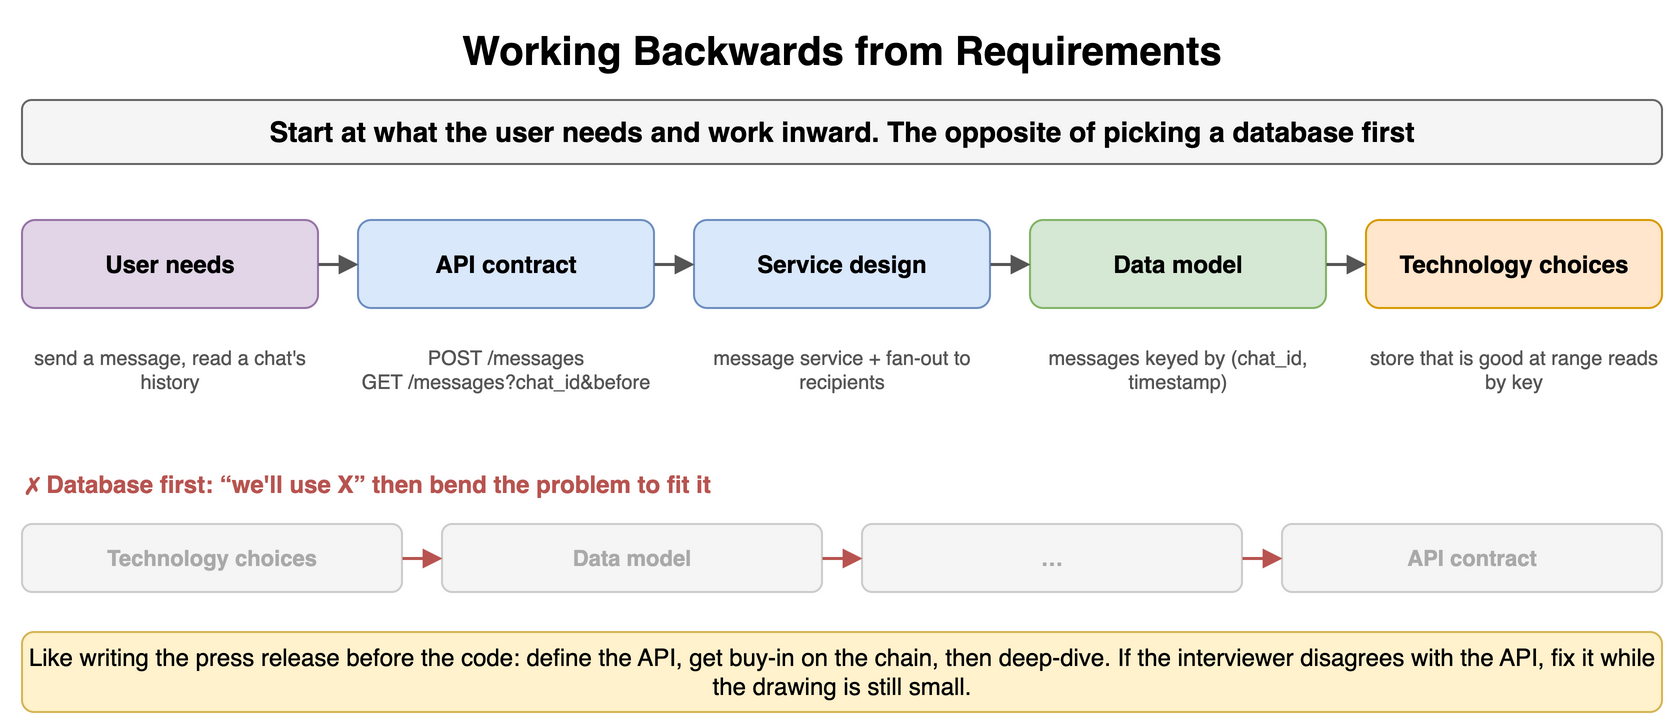

The diagram above was exported from draw.io. Its source (the exported page's mxGraphModel, read from the mxfile embedded in the PNG):
<mxGraphModel dx="900" dy="370" grid="1" gridSize="10" guides="1" tooltips="1" connect="1" arrows="1" fold="1" page="1" pageScale="1" pageWidth="900" pageHeight="370" math="0" shadow="0">
  <root>
    <mxCell id="0" />
    <mxCell id="1" parent="0" />
    <mxCell id="f71" value="Working Backwards from Requirements" style="text;html=1;align=center;verticalAlign=middle;whiteSpace=wrap;fontSize=20;fontStyle=1;" vertex="1" parent="1">
      <mxGeometry x="40" y="10" width="820" height="30" as="geometry" />
    </mxCell>
    <mxCell id="f72" value="Start at what the user needs and work inward. The opposite of picking a database first" style="rounded=1;whiteSpace=wrap;html=1;fillColor=#f5f5f5;strokeColor=#666666;fontStyle=1;fontSize=14;" vertex="1" parent="1">
      <mxGeometry x="40" y="50" width="820" height="32" as="geometry" />
    </mxCell>
    <mxCell id="f73" value="User needs" style="rounded=1;whiteSpace=wrap;html=1;fillColor=#e1d5e7;strokeColor=#9673a6;fontSize=12;align=center;fontStyle=1;" vertex="1" parent="1">
      <mxGeometry x="40" y="110" width="148" height="44" as="geometry" />
    </mxCell>
    <mxCell id="f74" value="API contract" style="rounded=1;whiteSpace=wrap;html=1;fillColor=#dae8fc;strokeColor=#6c8ebf;fontSize=12;align=center;fontStyle=1;" vertex="1" parent="1">
      <mxGeometry x="208" y="110" width="148" height="44" as="geometry" />
    </mxCell>
    <mxCell id="f75" value="Service design" style="rounded=1;whiteSpace=wrap;html=1;fillColor=#dae8fc;strokeColor=#6c8ebf;fontSize=12;align=center;fontStyle=1;" vertex="1" parent="1">
      <mxGeometry x="376" y="110" width="148" height="44" as="geometry" />
    </mxCell>
    <mxCell id="f76" value="Data model" style="rounded=1;whiteSpace=wrap;html=1;fillColor=#d5e8d4;strokeColor=#82b366;fontSize=12;align=center;fontStyle=1;" vertex="1" parent="1">
      <mxGeometry x="544" y="110" width="148" height="44" as="geometry" />
    </mxCell>
    <mxCell id="f77" value="Technology choices" style="rounded=1;whiteSpace=wrap;html=1;fillColor=#ffe6cc;strokeColor=#d79b00;fontSize=12;align=center;fontStyle=1;" vertex="1" parent="1">
      <mxGeometry x="712" y="110" width="148" height="44" as="geometry" />
    </mxCell>
    <mxCell id="f78" value="" style="endArrow=block;endSize=6;html=1;strokeWidth=1.5;strokeColor=#555555;fontSize=11;labelBackgroundColor=#ffffff;" edge="1" parent="1" source="f73" target="f74">
      <mxGeometry relative="1" as="geometry" />
    </mxCell>
    <mxCell id="f79" value="" style="endArrow=block;endSize=6;html=1;strokeWidth=1.5;strokeColor=#555555;fontSize=11;labelBackgroundColor=#ffffff;" edge="1" parent="1" source="f74" target="f75">
      <mxGeometry relative="1" as="geometry" />
    </mxCell>
    <mxCell id="f710" value="" style="endArrow=block;endSize=6;html=1;strokeWidth=1.5;strokeColor=#555555;fontSize=11;labelBackgroundColor=#ffffff;" edge="1" parent="1" source="f75" target="f76">
      <mxGeometry relative="1" as="geometry" />
    </mxCell>
    <mxCell id="f711" value="" style="endArrow=block;endSize=6;html=1;strokeWidth=1.5;strokeColor=#555555;fontSize=11;labelBackgroundColor=#ffffff;" edge="1" parent="1" source="f76" target="f77">
      <mxGeometry relative="1" as="geometry" />
    </mxCell>
    <mxCell id="f712" value="send a message, read a chat's history" style="text;html=1;whiteSpace=wrap;fontSize=11;align=center;verticalAlign=middle;fontSize=10;fontColor=#555555;" vertex="1" parent="1">
      <mxGeometry x="40" y="160" width="148" height="50" as="geometry" />
    </mxCell>
    <mxCell id="f713" value="POST /messages&lt;br&gt;GET /messages?chat_id&amp;before" style="text;html=1;whiteSpace=wrap;fontSize=11;align=center;verticalAlign=middle;fontSize=10;fontColor=#555555;" vertex="1" parent="1">
      <mxGeometry x="208" y="160" width="148" height="50" as="geometry" />
    </mxCell>
    <mxCell id="f714" value="message service + fan-out to recipients" style="text;html=1;whiteSpace=wrap;fontSize=11;align=center;verticalAlign=middle;fontSize=10;fontColor=#555555;" vertex="1" parent="1">
      <mxGeometry x="376" y="160" width="148" height="50" as="geometry" />
    </mxCell>
    <mxCell id="f715" value="messages keyed by (chat_id, timestamp)" style="text;html=1;whiteSpace=wrap;fontSize=11;align=center;verticalAlign=middle;fontSize=10;fontColor=#555555;" vertex="1" parent="1">
      <mxGeometry x="544" y="160" width="148" height="50" as="geometry" />
    </mxCell>
    <mxCell id="f716" value="store that is good at range reads by key" style="text;html=1;whiteSpace=wrap;fontSize=11;align=center;verticalAlign=middle;fontSize=10;fontColor=#555555;" vertex="1" parent="1">
      <mxGeometry x="712" y="160" width="148" height="50" as="geometry" />
    </mxCell>
    <mxCell id="f717" value="✗ Database first: “we'll use X” then bend the problem to fit it" style="text;html=1;whiteSpace=wrap;fontSize=11;align=left;verticalAlign=middle;fontSize=12;fontColor=#b85450;fontStyle=1;" vertex="1" parent="1">
      <mxGeometry x="40" y="232" width="820" height="20" as="geometry" />
    </mxCell>
    <mxCell id="f718" value="Technology choices" style="rounded=1;whiteSpace=wrap;html=1;fillColor=#f5f5f5;strokeColor=#cccccc;fontSize=11;align=center;fontStyle=1;fontColor=#aaaaaa;" vertex="1" parent="1">
      <mxGeometry x="40" y="262" width="190" height="34" as="geometry" />
    </mxCell>
    <mxCell id="f719" value="Data model" style="rounded=1;whiteSpace=wrap;html=1;fillColor=#f5f5f5;strokeColor=#cccccc;fontSize=11;align=center;fontStyle=1;fontColor=#aaaaaa;" vertex="1" parent="1">
      <mxGeometry x="250" y="262" width="190" height="34" as="geometry" />
    </mxCell>
    <mxCell id="f720" value="…" style="rounded=1;whiteSpace=wrap;html=1;fillColor=#f5f5f5;strokeColor=#cccccc;fontSize=11;align=center;fontStyle=1;fontColor=#aaaaaa;" vertex="1" parent="1">
      <mxGeometry x="460" y="262" width="190" height="34" as="geometry" />
    </mxCell>
    <mxCell id="f721" value="API contract" style="rounded=1;whiteSpace=wrap;html=1;fillColor=#f5f5f5;strokeColor=#cccccc;fontSize=11;align=center;fontStyle=1;fontColor=#aaaaaa;" vertex="1" parent="1">
      <mxGeometry x="670" y="262" width="190" height="34" as="geometry" />
    </mxCell>
    <mxCell id="f722" value="" style="endArrow=block;endSize=6;html=1;strokeWidth=1.5;strokeColor=#b85450;fontSize=11;labelBackgroundColor=#ffffff;fontColor=#b85450;fontStyle=1;" edge="1" parent="1" source="f718" target="f719">
      <mxGeometry relative="1" as="geometry" />
    </mxCell>
    <mxCell id="f723" value="" style="endArrow=block;endSize=6;html=1;strokeWidth=1.5;strokeColor=#b85450;fontSize=11;labelBackgroundColor=#ffffff;fontColor=#b85450;fontStyle=1;" edge="1" parent="1" source="f719" target="f720">
      <mxGeometry relative="1" as="geometry" />
    </mxCell>
    <mxCell id="f724" value="" style="endArrow=block;endSize=6;html=1;strokeWidth=1.5;strokeColor=#b85450;fontSize=11;labelBackgroundColor=#ffffff;fontColor=#b85450;fontStyle=1;" edge="1" parent="1" source="f720" target="f721">
      <mxGeometry relative="1" as="geometry" />
    </mxCell>
    <mxCell id="f725" value="Like writing the press release before the code: define the API, get buy-in on the chain, then deep-dive. If the interviewer disagrees with the API, fix it while the drawing is still small." style="rounded=1;whiteSpace=wrap;html=1;fillColor=#fff2cc;strokeColor=#d6b656;fontSize=12;align=center;" vertex="1" parent="1">
      <mxGeometry x="40" y="316" width="820" height="40" as="geometry" />
    </mxCell>
  </root>
</mxGraphModel>